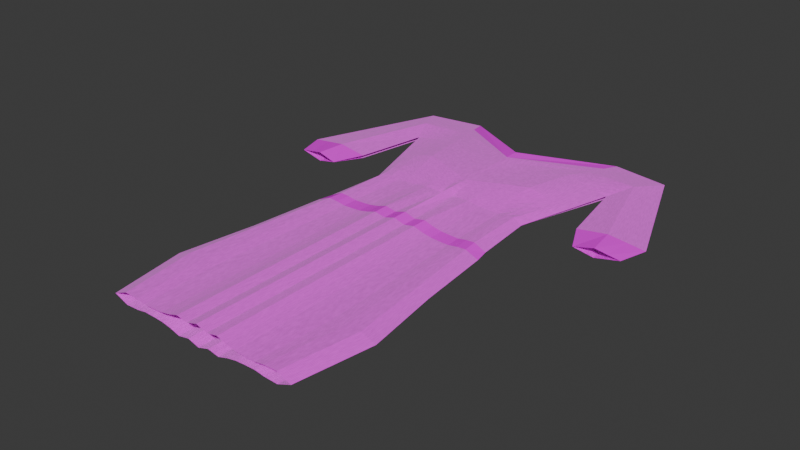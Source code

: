 # Source: fancy_dress.blend  (saved by Blender 5.2.45; exported with 4.5.12 LTS)
import bpy
from mathutils import Matrix  # noqa: F401  (used for matrix-valued properties, if any)

bpy.ops.wm.read_factory_settings(use_empty=True)
scene = bpy.context.scene
scene.name = 'Scene'

# ---- images (referenced by path relative to the original .blend; pixels are not part of the script)
import os
ASSET_DIR = os.environ.get("B2B_ASSET_DIR", "")  # directory of the original .blend (textures are referenced by path, not embedded)
HERE = os.path.dirname(os.path.abspath(__file__))  # packed textures are extracted next to this script under _unpacked/

def load_image(name, relpath, width, height, colorspace="sRGB"):
    """Load a texture the original file referenced (path relative to the .blend, or extracted next to this script)."""
    p = next((c for c in (os.path.join(HERE, relpath), os.path.join(ASSET_DIR, relpath)) if relpath and os.path.exists(c)), "")
    if p:
        img = bpy.data.images.load(p, check_existing=True)
        img.name = name
    else:  # same state as the original file: an image datablock whose file is absent (Cycles renders it pink)
        img = bpy.data.images.new(name, width, height)
        img.source = "FILE"
        img.filepath = "//" + (relpath or name)
    img.colorspace_settings.name = colorspace
    return img
img_dye_dark_navy_png = load_image('dye_dark_navy.png', 'dye_dark_navy.png', 1024, 1024, 'sRGB')

# ---- materials (node trees are filled in below, after node groups)
mat_dress = bpy.data.materials.new('Dress')
mat_dress.diffuse_color = (0.42, 0.018, 0.012, 1.0)
mat_armgarnish = bpy.data.materials.new('ArmGarnish')
mat_garnish = bpy.data.materials.new('Garnish')
mat_belt = bpy.data.materials.new('Belt')

# ---- material node trees
mat_dress.use_nodes = True; mat_dress.node_tree.nodes.clear()
_N = mat_dress.node_tree.nodes; _L = mat_dress.node_tree.links
n0 = _N.new('ShaderNodeOutputMaterial'); n0.name = 'Material Output'; n0.location = (825, 95)
n0.label = 'Cloth surface'
n1 = _N.new('ShaderNodeBsdfPrincipled'); n1.name = 'Principled BSDF'; n1.location = (575, 95)
n1.label = 'Matte dyed linen'
n1.inputs[2].default_value = 0.88
n1.inputs[10].default_value = 0.005
n1.inputs[24].default_value = 0.24
n1.inputs[25].default_value = 0.8
n2 = _N.new('ShaderNodeTexCoord'); n2.name = 'Texture Coordinate'; n2.location = (-975, -5)
n2.label = 'Fabric coordinates'
n3 = _N.new('ShaderNodeTexWave'); n3.name = 'Wave Texture'; n3.location = (-725, 95)
n3.label = 'Woven threads X'
n3.width = 160
n3.inputs[1].default_value = 95.0
n3.inputs[2].default_value = 0.6
n4 = _N.new('ShaderNodeTexWave'); n4.name = 'Wave Texture.001'; n4.location = (-725, -125)
n4.label = 'Woven threads Y'
n4.width = 160
n4.bands_direction = 'Y'
n4.inputs[1].default_value = 95.0
n4.inputs[2].default_value = 0.6
n5 = _N.new('ShaderNodeMath'); n5.name = 'Math'; n5.location = (-425, -85)
n5.label = 'Crossed warp and weft'
n5.operation = 'MULTIPLY'
n6 = _N.new('ShaderNodeBump'); n6.name = 'Bump'; n6.location = (275, -155)
n6.label = 'Fine thread relief'
n6.inputs[0].default_value = 0.22
n6.inputs[1].default_value = 0.0012
n7 = _N.new('ShaderNodeTexNoise'); n7.name = 'Noise Texture'; n7.location = (-425, 345)
n7.label = 'Uneven natural fibers'
n7.width = 160
n7.inputs[2].default_value = 65.0
n8 = _N.new('ShaderNodeValToRGB'); n8.name = 'Color Ramp'; n8.location = (-75, 345)
n8.label = 'Dyed fiber variation'
while len(n8.color_ramp.elements) > 1: n8.color_ramp.elements.remove(n8.color_ramp.elements[-1])
n8.color_ramp.elements[0].position = 0.0; n8.color_ramp.elements[0].color = (0.72, 0.72, 0.72, 1.0)
_e = n8.color_ramp.elements.new(1.0); _e.color = (1.18, 1.18, 1.18, 1.0)
n9 = _N.new('ShaderNodeMixRGB'); n9.name = 'Mix (Legacy)'; n9.location = (275, 345)
n9.label = 'Dyed cloth fibers'
n9.blend_type = 'MULTIPLY'
n9.inputs[0].default_value = 1.0
n10 = _N.new('ShaderNodeTexImage'); n10.name = 'Dye'; n10.location = (-250, 500)
n10.label = 'Variant dye'
n10.image = img_dye_dark_navy_png
_L.new(n1.outputs[0], n0.inputs[0])
_L.new(n2.outputs[0], n3.inputs[0])
_L.new(n2.outputs[0], n4.inputs[0])
_L.new(n3.outputs[1], n5.inputs[0])
_L.new(n4.outputs[1], n5.inputs[1])
_L.new(n5.outputs[0], n6.inputs[3])
_L.new(n6.outputs[0], n1.inputs[5])
_L.new(n2.outputs[0], n7.inputs[0])
_L.new(n7.outputs[0], n8.inputs[0])
_L.new(n8.outputs[0], n9.inputs[1])
_L.new(n9.outputs[0], n1.inputs[0])
_L.new(n10.outputs[0], n9.inputs[2])
n0.is_active_output = True
mat_armgarnish.use_nodes = True; mat_armgarnish.node_tree.nodes.clear()
_N = mat_armgarnish.node_tree.nodes; _L = mat_armgarnish.node_tree.links
n0 = _N.new('ShaderNodeBsdfPrincipled'); n0.name = 'Principled BSDF'; n0.location = (-200, 100)
n0.inputs[10].default_value = 0.005
n1 = _N.new('ShaderNodeOutputMaterial'); n1.name = 'Material Output'; n1.location = (200, 100)
n2 = _N.new('ShaderNodeTexImage'); n2.name = 'Dye'; n2.location = (-250, 500)
n2.label = 'Variant dye'
n2.image = img_dye_dark_navy_png
_L.new(n0.outputs[0], n1.inputs[0])
_L.new(n2.outputs[0], n0.inputs[0])
n1.is_active_output = True
mat_garnish.use_nodes = True; mat_garnish.node_tree.nodes.clear()
_N = mat_garnish.node_tree.nodes; _L = mat_garnish.node_tree.links
n0 = _N.new('ShaderNodeBsdfPrincipled'); n0.name = 'Principled BSDF'; n0.location = (-200, 100)
n0.inputs[10].default_value = 0.005
n1 = _N.new('ShaderNodeOutputMaterial'); n1.name = 'Material Output'; n1.location = (200, 100)
n2 = _N.new('ShaderNodeTexImage'); n2.name = 'Dye'; n2.location = (-250, 500)
n2.label = 'Variant dye'
n2.image = img_dye_dark_navy_png
_L.new(n0.outputs[0], n1.inputs[0])
_L.new(n2.outputs[0], n0.inputs[0])
n1.is_active_output = True
mat_belt.use_nodes = True; mat_belt.node_tree.nodes.clear()
_N = mat_belt.node_tree.nodes; _L = mat_belt.node_tree.links
n0 = _N.new('ShaderNodeBsdfPrincipled'); n0.name = 'Principled BSDF'; n0.location = (-200, 100)
n0.inputs[10].default_value = 0.005
n1 = _N.new('ShaderNodeOutputMaterial'); n1.name = 'Material Output'; n1.location = (200, 100)
n2 = _N.new('ShaderNodeTexImage'); n2.name = 'Dye'; n2.location = (-250, 500)
n2.label = 'Variant dye'
n2.image = img_dye_dark_navy_png
_L.new(n0.outputs[0], n1.inputs[0])
_L.new(n2.outputs[0], n0.inputs[0])
n1.is_active_output = True

# ---- world
world_world = bpy.data.worlds.new('World'); scene.world = world_world
world_world.use_nodes = True; world_world.node_tree.nodes.clear()
_N = world_world.node_tree.nodes; _L = world_world.node_tree.links
n0 = _N.new('ShaderNodeOutputWorld'); n0.name = 'World Output'; n0.location = (200, 100)
n1 = _N.new('ShaderNodeBackground'); n1.name = 'Background'; n1.location = (-200, 100)
n1.inputs[0].default_value = (0.05088, 0.05088, 0.05088, 1.0)
_L.new(n1.outputs[0], n0.inputs[0])
n0.is_active_output = True
world_world.color = (0.05088, 0.05088, 0.05088)
world_world.sun_shadow_jitter_overblur = 0.0

# ---- meshes
me_plane = bpy.data.meshes.new('Plane')
me_plane.from_pydata([(-1.0, -1.0, 0.0), (1.0, -1.0, 0.0), (-1.0, 1.0, 0.0), (1.0, 1.0, 0.0)], [], [(0, 1, 3, 2)])
_uv = me_plane.uv_layers.new(name='UVMap')
_uv.uv.foreach_set('vector', [0.0, 0.0, 1.0, 0.0, 1.0, 1.0, 0.0, 1.0])
me_plane.update()
me_plane_001 = bpy.data.meshes.new('Plane.001')
me_plane_001.from_pydata([(0.0, -1.166, 0.05135), (0.9601, -1.166, 0.0), (0.0, 0.8742, 0.05135), (1.382, 1.101, 0.0), (0.0, 0.3238, 0.05135), (0.8191, 0.3238, 0.0), (1.367, 0.3015, 0.0), (1.232, 0.4426, 0.006342), (0.4967, -1.166, 0.0187), (0.8202, 1.146, 0.0), (0.4876, 0.3238, 0.0187), (1.887, 0.4602, 0.0), (0.6472, 0.8162, 0.03967), (0.0, 0.599, 0.05135), (1.1, 0.8051, 0.006342), (1.807, 0.3191, 0.0), (1.228, 0.9392, 0.02565), (1.566, 0.3095, 0.02218), (1.529, 0.4506, 0.02565), (0.7292, 0.9716, 0.02209), (0.0, 0.7236, 0.05135), (0.0, 0.4614, 0.05135), (0.9598, 0.5644, 0.003171), (0.5651, 0.5717, 0.05511), (1.305, 1.02, 0.01286), (1.686, 0.3143, 0.01112), (1.708, 0.4554, 0.01286), (0.7746, 1.059, 0.01107), (0.0, 0.7987, 0.05135), (0.0, -0.421, 0.05135), (0.6926, -1.166, 0.02497), (0.971, -0.421, 0.0), (0.2438, 0.3238, 0.0306), (0.3113, -1.166, 0.0306), (0.6534, 0.3238, 0.02497), (0.4967, -0.421, 0.0187), (0.3113, -0.421, 0.0306), (0.7339, -0.421, 0.02497), (0.0, -0.7934, 0.05135), (0.8239, -1.166, 0.02767), (0.8974, -0.04859, 0.0), (0.127, 0.3238, 0.02836), (0.404, -1.166, 0.02145), (0.5705, 0.3238, 0.01749), (0.4967, -0.04859, 0.0187), (0.0, -0.04859, 0.05135), (0.6001, -1.166, 0.01749), (1.082, -0.7934, 0.0), (0.3657, 0.3238, 0.02145), (0.2175, -1.166, 0.04535), (0.7362, 0.3238, 0.02767), (0.4967, -0.7934, 0.0187), (0.3113, -0.04859, 0.0306), (0.3113, -0.7934, 0.0306), (0.2175, -0.421, 0.04535), (0.404, -0.421, 0.02145), (0.6783, -0.04859, 0.02497), (0.7894, -0.7934, 0.02497), (0.6153, -0.421, 0.01749), (0.8524, -0.421, 0.02767), (0.9358, -0.7934, 0.02767), (0.6431, -0.7934, 0.01749), (0.5875, -0.04859, 0.01749), (0.404, -0.7934, 0.02145), (0.2175, -0.7934, 0.04535), (0.2175, -0.04859, 0.04535), (0.404, -0.04859, 0.02145), (0.7691, -0.04859, 0.02767), (0.8681, 0.02489, 0.0), (0.4967, 0.02489, 0.0187), (0.3113, 0.02489, 0.0306), (0.6674, 0.02489, 0.02497), (0.0, 0.02489, 0.05135), (0.5821, 0.02489, 0.01749), (0.2175, 0.02489, 0.04535), (0.404, 0.02489, 0.02145), (0.7527, 0.02489, 0.02767), (0.06359, 0.3238, 0.02609), (0.1088, -0.421, 0.03458), (0.1088, -1.166, 0.03458), (0.1088, -0.7934, 0.03458), (0.1088, -0.04859, 0.03458), (0.1088, 0.02489, 0.03458), (0.3268, 0.7113, 0.04587), (0.8769, 0.8129, 0.02362), (1.03, 0.6847, 0.004756), (0.0, 0.6613, 0.05135), (0.6063, 0.6956, 0.0483), (1.164, 0.8721, 0.016), (0.6916, 0.8995, 0.03123), (0.3646, 0.8476, 0.03672), (0.9786, 0.9554, 0.02387), (0.0, 0.5302, 0.05135), (0.2854, 0.5185, 0.05409), (0.7653, 0.57, 0.03062), (0.9279, 0.8858, 0.02362), (0.3458, 0.7804, 0.04129), (0.3062, 0.6159, 0.0505), (0.8212, 0.6931, 0.02721), (0.1736, 0.6585, 0.04844), (0.7653, 0.8185, 0.032), (1.065, 0.7449, 0.005549), (0.0, 0.6301, 0.05135), (0.6269, 0.7576, 0.04398), (1.196, 0.9056, 0.02083), (0.7104, 0.9356, 0.02666), (0.1823, 0.7856, 0.04404), (0.8539, 0.9635, 0.02298), (0.0, 0.4958, 0.05135), (0.4903, 0.7677, 0.04313), (0.9885, 0.8073, 0.01523), (0.9949, 0.6246, 0.003964), (0.0, 0.6925, 0.05135), (0.5857, 0.6337, 0.05263), (1.132, 0.8386, 0.01117), (0.6727, 0.8635, 0.03581), (0.5469, 0.9096, 0.02941), (1.103, 0.9473, 0.02476), (0.0, 0.5646, 0.05135), (0.9532, 0.9206, 0.02374), (0.9025, 0.851, 0.02349), (0.8097, 0.8927, 0.02743), (1.046, 0.879, 0.01981), (0.3552, 0.814, 0.03901), (0.3364, 0.7468, 0.04358), (0.1729, 0.7209, 0.04632), (0.5187, 0.84, 0.03626), (0.3166, 0.6645, 0.04818), (0.2958, 0.5672, 0.05282), (0.1627, 0.5757, 0.0509), (0.4593, 0.6587, 0.05008), (0.8492, 0.7547, 0.02528), (0.7933, 0.6316, 0.02913), (0.7168, 0.6973, 0.03843), (0.9257, 0.6889, 0.01598), (0.668, 0.5728, 0.04372), (0.8625, 0.5672, 0.01737), (0.1518, 0.4917, 0.05244), (0.4281, 0.5471, 0.05549), (0.8941, 0.6281, 0.01655), (0.6924, 0.6351, 0.04171), (0.7412, 0.7596, 0.03515), (0.4437, 0.6029, 0.05356), (0.1571, 0.5337, 0.05213), (0.1682, 0.6177, 0.04967), (0.5046, 0.8051, 0.03969), (0.1682, 0.6885, 0.04747), (0.1776, 0.7532, 0.04518), (1.017, 0.8448, 0.01733), (0.7876, 0.8572, 0.02965), (0.8318, 0.9281, 0.0252), (1.075, 0.9131, 0.02228), (0.5328, 0.8748, 0.03284), (0.4749, 0.7145, 0.0466), (0.9573, 0.7498, 0.01542), (0.08171, 0.6268, 0.04998), (0.09115, 0.7546, 0.0477), (0.08645, 0.6911, 0.04884), (0.07654, 0.5516, 0.05114), (0.07143, 0.4757, 0.05141), (0.07395, 0.5136, 0.05172), (0.07914, 0.5896, 0.05056), (0.08409, 0.6593, 0.04941), (0.0888, 0.7229, 0.04827), (0.8894, 0.4441, 0.001585), (0.0, 0.3926, 0.05135), (0.06746, 0.3997, 0.04091), (0.1426, 0.4078, 0.04086), (0.2649, 0.4212, 0.04216), (0.3969, 0.4354, 0.03964), (0.5239, 0.4478, 0.03792), (0.6193, 0.4483, 0.03179), (0.7093, 0.4469, 0.02771), (0.7994, 0.4455, 0.02049), (0.9246, 0.5043, 0.002378), (0.5445, 0.5097, 0.04744), (0.6437, 0.5106, 0.03839), (0.7373, 0.5085, 0.02938), (0.8309, 0.5064, 0.0188), (0.0, 0.427, 0.05135), (0.0694, 0.4377, 0.04661), (0.1471, 0.4498, 0.04711), (0.2752, 0.4698, 0.04865), (0.4125, 0.4912, 0.04834), (0.0, 0.3582, 0.05135), (0.06551, 0.3618, 0.03522), (0.1382, 0.3658, 0.03461), (0.2547, 0.3725, 0.03567), (0.3813, 0.3796, 0.03094), (0.8543, 0.384, 0.0007927), (0.5034, 0.3858, 0.02841), (0.5949, 0.3861, 0.02518), (0.6813, 0.3854, 0.02604), (0.7678, 0.3847, 0.02218)], [], [(27, 24, 3, 9), (76, 68, 5, 50), (154, 101, 14, 110), (75, 69, 10, 48), (28, 27, 9, 2), (16, 104, 88, 114, 14, 7, 18), (153, 103, 12, 109), (18, 7, 6, 17), (26, 18, 17, 25), (24, 16, 18, 26), (152, 105, 19, 116), (151, 104, 16, 117), (3, 24, 26, 11), (11, 26, 25, 15), (20, 156, 106, 90, 116, 19, 27, 28), (19, 107, 91, 117, 16, 24, 27), (74, 70, 32, 41), (64, 53, 36, 54), (63, 51, 35, 55), (73, 71, 34, 43), (61, 57, 37, 58), (60, 47, 31, 59), (57, 60, 59, 37), (30, 39, 60, 57), (39, 1, 47, 60), (51, 61, 58, 35), (8, 46, 61, 51), (46, 30, 57, 61), (69, 73, 43, 10), (35, 58, 62, 44), (58, 37, 56, 62), (53, 63, 55, 36), (33, 42, 63, 53), (42, 8, 51, 63), (80, 64, 54, 78), (79, 49, 64, 80), (49, 33, 53, 64), (82, 74, 41, 77), (78, 54, 65, 81), (54, 36, 52, 65), (70, 75, 48, 32), (36, 55, 66, 52), (55, 35, 44, 66), (71, 76, 50, 34), (37, 59, 67, 56), (59, 31, 40, 67), (56, 67, 76, 71), (52, 66, 75, 70), (81, 65, 74, 82), (44, 62, 73, 69), (62, 56, 71, 73), (65, 52, 70, 74), (66, 44, 69, 75), (67, 40, 68, 76), (45, 81, 82, 72), (29, 78, 81, 45), (72, 82, 77, 4), (0, 79, 80, 38), (38, 80, 78, 29), (150, 119, 91, 107), (149, 120, 95, 121), (148, 114, 88, 122), (147, 123, 90, 106), (146, 124, 96, 125), (145, 115, 89, 126), (144, 127, 83, 99), (143, 128, 97, 129), (142, 113, 87, 130), (141, 131, 84, 100), (140, 132, 98, 133), (139, 111, 85, 134), (180, 159, 21, 179), (132, 139, 134, 98), (94, 136, 139, 132), (136, 22, 111, 139), (113, 140, 133, 87), (23, 135, 140, 113), (135, 94, 132, 140), (103, 141, 100, 12), (87, 133, 141, 103), (133, 98, 131, 141), (128, 142, 130, 97), (93, 138, 142, 128), (138, 23, 113, 142), (160, 143, 129, 158), (159, 137, 143, 160), (137, 93, 128, 143), (161, 144, 99, 155), (158, 129, 144, 161), (129, 97, 127, 144), (124, 145, 126, 96), (83, 109, 145, 124), (109, 12, 115, 145), (162, 146, 125, 157), (155, 99, 146, 162), (99, 83, 124, 146), (163, 147, 106, 156), (157, 125, 147, 163), (125, 96, 123, 147), (120, 148, 122, 95), (84, 110, 148, 120), (110, 14, 114, 148), (115, 149, 121, 89), (12, 100, 149, 115), (100, 84, 120, 149), (105, 150, 107, 19), (89, 121, 150, 105), (121, 95, 119, 150), (119, 151, 117, 91), (95, 122, 151, 119), (122, 88, 104, 151), (123, 152, 116, 90), (96, 126, 152, 123), (126, 89, 105, 152), (127, 153, 109, 83), (97, 130, 153, 127), (130, 87, 103, 153), (131, 154, 110, 84), (98, 134, 154, 131), (134, 85, 101, 154), (86, 157, 163, 112), (112, 163, 156, 20), (13, 155, 162, 102), (102, 162, 157, 86), (92, 158, 161, 118), (118, 161, 155, 13), (21, 159, 160, 108), (108, 160, 158, 92), (181, 137, 159, 180), (182, 93, 137, 181), (183, 138, 93, 182), (178, 174, 22, 136), (183, 175, 23, 138), (175, 176, 135, 23), (176, 177, 94, 135), (177, 178, 136, 94), (192, 193, 173, 172), (191, 192, 172, 171), (190, 191, 171, 170), (188, 190, 170, 169), (193, 189, 164, 173), (188, 169, 168, 187), (187, 168, 167, 186), (186, 167, 166, 185), (185, 166, 165, 184), (172, 173, 178, 177), (171, 172, 177, 176), (170, 171, 176, 175), (169, 170, 175, 183), (173, 164, 174, 178), (169, 183, 182, 168), (168, 182, 181, 167), (167, 181, 180, 166), (166, 180, 179, 165), (77, 185, 184, 4), (41, 186, 185, 77), (32, 187, 186, 41), (48, 188, 187, 32), (50, 5, 189, 193), (48, 10, 190, 188), (10, 43, 191, 190), (43, 34, 192, 191), (34, 50, 193, 192)])
me_plane_001.polygons.foreach_set('material_index', [0, 0, 0, 0, 2, 0, 0, 1, 1, 0, 0, 0, 0, 1, 0, 0, 0, 0, 0, 0, 0, 0, 0, 0, 0, 0, 0, 0, 0, 0, 0, 0, 0, 0, 0, 0, 0, 0, 0, 0, 0, 0, 0, 0, 0, 0, 3, 3, 3, 3, 3, 3, 3, 3, 3, 0, 0, 0, 0, 0, 0, 0, 0, 0, 0, 0, 0, 0, 0, 0, 0, 0, 0, 0, 0, 0, 0, 0, 0, 0, 0, 0, 0, 0, 0, 0, 0, 0, 0, 0, 0, 0, 0, 0, 0, 0, 0, 0, 0, 0, 0, 0, 0, 0, 0, 0, 0, 0, 0, 0, 0, 0, 0, 0, 0, 0, 0, 0, 0, 0, 0, 0, 0, 0, 0, 0, 0, 0, 0, 0, 0, 0, 0, 0, 0, 0, 0, 0, 0, 0, 0, 0, 0, 0, 0, 0, 0, 0, 0, 0, 0, 0, 0, 0, 0, 0, 0, 0, 0, 0, 0, 0, 0])
_uv = me_plane_001.uv_layers.new(name='UVMap')
_uv.uv.foreach_set('vector', [0.2438, 0.9649, 1.0, 0.9649, 1.0, 1.0, 0.2438, 1.0, 0.811, 0.5946, 1.0, 0.5946, 1.0, 0.7438, 0.811, 0.7438, 0.811, 0.8559, 1.0, 0.8559, 1.0, 0.8719, 0.811, 0.8719, 0.1829, 0.5946, 0.2438, 0.5946, 0.2438, 0.7438, 0.1829, 0.7438, 1.113e-06, 0.9649, 0.2438, 0.9649, 0.2438, 1.0, 0.0, 1.0, 1.0, 0.9299, 1.0, 0.9154, 1.0, 0.9009, 1.0, 0.8864, 1.0, 0.8719, 1.0, 0.8719, 1.0, 0.9299, 0.1829, 0.8559, 0.2438, 0.8559, 0.2438, 0.8719, 0.1829, 0.8719, 1.0, 0.9299, 1.0, 0.8719, 1.0, 0.8719, 1.0, 0.9299, 1.0, 0.9649, 1.0, 0.9299, 1.0, 0.9299, 1.0, 0.9649, 1.0, 0.9649, 1.0, 0.9299, 1.0, 0.9299, 1.0, 0.9649, 0.1829, 0.9154, 0.2438, 0.9154, 0.2438, 0.9299, 0.1829, 0.9299, 0.811, 0.9154, 1.0, 0.9154, 1.0, 0.9299, 0.811, 0.9299, 1.0, 1.0, 1.0, 0.9649, 1.0, 0.9649, 1.0, 1.0, 1.0, 1.0, 1.0, 0.9649, 1.0, 0.9649, 1.0, 1.0, 0.0, 0.9299, 0.03048, 0.9299, 0.06096, 0.9299, 0.1219, 0.9299, 0.1829, 0.9299, 0.2438, 0.9299, 0.2438, 0.9649, 1.113e-06, 0.9649, 0.2438, 0.9299, 0.4329, 0.9299, 0.6219, 0.9299, 0.811, 0.9299, 1.0, 0.9299, 1.0, 0.9649, 0.2438, 0.9649, 0.06096, 0.5946, 0.1219, 0.5946, 0.1219, 0.7438, 0.06096, 0.7438, 0.06096, 0.186, 0.1219, 0.186, 0.1219, 0.3719, 0.06096, 0.3719, 0.1829, 0.186, 0.2438, 0.186, 0.2438, 0.3719, 0.1829, 0.3719, 0.4329, 0.5946, 0.6219, 0.5946, 0.6219, 0.7438, 0.4329, 0.7438, 0.4329, 0.186, 0.6219, 0.186, 0.6219, 0.3719, 0.4329, 0.3719, 0.811, 0.186, 1.0, 0.186, 1.0, 0.3719, 0.811, 0.3719, 0.6219, 0.186, 0.811, 0.186, 0.811, 0.3719, 0.6219, 0.3719, 0.6219, 0.0, 0.811, 0.0, 0.811, 0.186, 0.6219, 0.186, 0.811, 0.0, 1.0, 0.0, 1.0, 0.186, 0.811, 0.186, 0.2438, 0.186, 0.4329, 0.186, 0.4329, 0.3719, 0.2438, 0.3719, 0.2438, 0.0, 0.4329, 0.0, 0.4329, 0.186, 0.2438, 0.186, 0.4329, 0.0, 0.6219, 0.0, 0.6219, 0.186, 0.4329, 0.186, 0.2438, 0.5946, 0.4329, 0.5946, 0.4329, 0.7438, 0.2438, 0.7438, 0.2438, 0.3719, 0.4329, 0.3719, 0.4329, 0.5579, 0.2438, 0.5579, 0.4329, 0.3719, 0.6219, 0.3719, 0.6219, 0.5579, 0.4329, 0.5579, 0.1219, 0.186, 0.1829, 0.186, 0.1829, 0.3719, 0.1219, 0.3719, 0.1219, 0.0, 0.1829, 0.0, 0.1829, 0.186, 0.1219, 0.186, 0.1829, 0.0, 0.2438, 0.0, 0.2438, 0.186, 0.1829, 0.186, 0.03048, 0.186, 0.06096, 0.186, 0.06096, 0.3719, 0.03048, 0.3719, 0.03048, 0.0, 0.06096, 0.0, 0.06096, 0.186, 0.03048, 0.186, 0.06096, 0.0, 0.1219, 0.0, 0.1219, 0.186, 0.06096, 0.186, 0.03048, 0.5946, 0.06096, 0.5946, 0.06096, 0.7438, 0.03048, 0.7438, 0.03048, 0.3719, 0.06096, 0.3719, 0.06096, 0.5579, 0.03048, 0.5579, 0.06096, 0.3719, 0.1219, 0.3719, 0.1219, 0.5579, 0.06096, 0.5579, 0.1219, 0.5946, 0.1829, 0.5946, 0.1829, 0.7438, 0.1219, 0.7438, 0.1219, 0.3719, 0.1829, 0.3719, 0.1829, 0.5579, 0.1219, 0.5579, 0.1829, 0.3719, 0.2438, 0.3719, 0.2438, 0.5579, 0.1829, 0.5579, 0.6219, 0.5946, 0.811, 0.5946, 0.811, 0.7438, 0.6219, 0.7438, 0.6219, 0.3719, 0.811, 0.3719, 0.811, 0.5579, 0.6219, 0.5579, 0.811, 0.3719, 1.0, 0.3719, 1.0, 0.5579, 0.811, 0.5579, 0.6219, 0.5579, 0.811, 0.5579, 0.811, 0.5946, 0.6219, 0.5946, 0.1219, 0.5579, 0.1829, 0.5579, 0.1829, 0.5946, 0.1219, 0.5946, 0.03048, 0.5579, 0.06096, 0.5579, 0.06096, 0.5946, 0.03048, 0.5946, 0.2438, 0.5579, 0.4329, 0.5579, 0.4329, 0.5946, 0.2438, 0.5946, 0.4329, 0.5579, 0.6219, 0.5579, 0.6219, 0.5946, 0.4329, 0.5946, 0.06096, 0.5579, 0.1219, 0.5579, 0.1219, 0.5946, 0.06096, 0.5946, 0.1829, 0.5579, 0.2438, 0.5579, 0.2438, 0.5946, 0.1829, 0.5946, 0.811, 0.5579, 1.0, 0.5579, 1.0, 0.5946, 0.811, 0.5946, 0.0, 0.5579, 0.03048, 0.5579, 0.03048, 0.5946, 0.0, 0.5946, 0.0, 0.3719, 0.03048, 0.3719, 0.03048, 0.5579, 0.0, 0.5579, 0.0, 0.5946, 0.03048, 0.5946, 0.03048, 0.7438, 0.0, 0.7438, 0.0, 0.0, 0.03048, 0.0, 0.03048, 0.186, 0.0, 0.186, 0.0, 0.186, 0.03048, 0.186, 0.03048, 0.3719, 0.0, 0.3719, 0.4329, 0.9154, 0.6219, 0.9154, 0.6219, 0.9299, 0.4329, 0.9299, 0.4329, 0.8864, 0.6219, 0.8864, 0.6219, 0.9009, 0.4329, 0.9009, 0.811, 0.8864, 1.0, 0.8864, 1.0, 0.9009, 0.811, 0.9009, 0.06096, 0.9154, 0.1219, 0.9154, 0.1219, 0.9299, 0.06096, 0.9299, 0.06096, 0.8864, 0.1219, 0.8864, 0.1219, 0.9009, 0.06096, 0.9009, 0.1829, 0.8864, 0.2438, 0.8864, 0.2438, 0.9009, 0.1829, 0.9009, 0.06096, 0.8559, 0.1219, 0.8559, 0.1219, 0.8719, 0.06096, 0.8719, 0.06096, 0.8239, 0.1219, 0.8239, 0.1219, 0.8399, 0.06096, 0.8399, 0.1829, 0.8239, 0.2438, 0.8239, 0.2438, 0.8399, 0.1829, 0.8399, 0.4329, 0.8559, 0.6219, 0.8559, 0.6219, 0.8719, 0.4329, 0.8719, 0.4329, 0.8239, 0.6219, 0.8239, 0.6219, 0.8399, 0.4329, 0.8399, 0.811, 0.8239, 1.0, 0.8239, 1.0, 0.8399, 0.811, 0.8399, 0.03048, 0.7919, 0.03048, 0.8079, 0.0, 0.8079, 0.0, 0.7919, 0.6219, 0.8239, 0.811, 0.8239, 0.811, 0.8399, 0.6219, 0.8399, 0.6219, 0.8079, 0.811, 0.8079, 0.811, 0.8239, 0.6219, 0.8239, 0.811, 0.8079, 1.0, 0.8079, 1.0, 0.8239, 0.811, 0.8239, 0.2438, 0.8239, 0.4329, 0.8239, 0.4329, 0.8399, 0.2438, 0.8399, 0.2438, 0.8079, 0.4329, 0.8079, 0.4329, 0.8239, 0.2438, 0.8239, 0.4329, 0.8079, 0.6219, 0.8079, 0.6219, 0.8239, 0.4329, 0.8239, 0.2438, 0.8559, 0.4329, 0.8559, 0.4329, 0.8719, 0.2438, 0.8719, 0.2438, 0.8399, 0.4329, 0.8399, 0.4329, 0.8559, 0.2438, 0.8559, 0.4329, 0.8399, 0.6219, 0.8399, 0.6219, 0.8559, 0.4329, 0.8559, 0.1219, 0.8239, 0.1829, 0.8239, 0.1829, 0.8399, 0.1219, 0.8399, 0.1219, 0.8079, 0.1829, 0.8079, 0.1829, 0.8239, 0.1219, 0.8239, 0.1829, 0.8079, 0.2438, 0.8079, 0.2438, 0.8239, 0.1829, 0.8239, 0.03048, 0.8239, 0.06096, 0.8239, 0.06096, 0.8399, 0.03048, 0.8399, 0.03048, 0.8079, 0.06096, 0.8079, 0.06096, 0.8239, 0.03048, 0.8239, 0.06096, 0.8079, 0.1219, 0.8079, 0.1219, 0.8239, 0.06096, 0.8239, 0.03048, 0.8559, 0.06096, 0.8559, 0.06096, 0.8719, 0.03048, 0.8719, 0.03048, 0.8399, 0.06096, 0.8399, 0.06096, 0.8559, 0.03048, 0.8559, 0.06096, 0.8399, 0.1219, 0.8399, 0.1219, 0.8559, 0.06096, 0.8559, 0.1219, 0.8864, 0.1829, 0.8864, 0.1829, 0.9009, 0.1219, 0.9009, 0.1219, 0.8719, 0.1829, 0.8719, 0.1829, 0.8864, 0.1219, 0.8864, 0.1829, 0.8719, 0.2438, 0.8719, 0.2438, 0.8864, 0.1829, 0.8864, 0.03048, 0.8864, 0.06096, 0.8864, 0.06096, 0.9009, 0.03048, 0.9009, 0.03048, 0.8719, 0.06096, 0.8719, 0.06096, 0.8864, 0.03048, 0.8864, 0.06096, 0.8719, 0.1219, 0.8719, 0.1219, 0.8864, 0.06096, 0.8864, 0.03048, 0.9154, 0.06096, 0.9154, 0.06096, 0.9299, 0.03048, 0.9299, 0.03048, 0.9009, 0.06096, 0.9009, 0.06096, 0.9154, 0.03048, 0.9154, 0.06096, 0.9009, 0.1219, 0.9009, 0.1219, 0.9154, 0.06096, 0.9154, 0.6219, 0.8864, 0.811, 0.8864, 0.811, 0.9009, 0.6219, 0.9009, 0.6219, 0.8719, 0.811, 0.8719, 0.811, 0.8864, 0.6219, 0.8864, 0.811, 0.8719, 1.0, 0.8719, 1.0, 0.8864, 0.811, 0.8864, 0.2438, 0.8864, 0.4329, 0.8864, 0.4329, 0.9009, 0.2438, 0.9009, 0.2438, 0.8719, 0.4329, 0.8719, 0.4329, 0.8864, 0.2438, 0.8864, 0.4329, 0.8719, 0.6219, 0.8719, 0.6219, 0.8864, 0.4329, 0.8864, 0.2438, 0.9154, 0.4329, 0.9154, 0.4329, 0.9299, 0.2438, 0.9299, 0.2438, 0.9009, 0.4329, 0.9009, 0.4329, 0.9154, 0.2438, 0.9154, 0.4329, 0.9009, 0.6219, 0.9009, 0.6219, 0.9154, 0.4329, 0.9154, 0.6219, 0.9154, 0.811, 0.9154, 0.811, 0.9299, 0.6219, 0.9299, 0.6219, 0.9009, 0.811, 0.9009, 0.811, 0.9154, 0.6219, 0.9154, 0.811, 0.9009, 1.0, 0.9009, 1.0, 0.9154, 0.811, 0.9154, 0.1219, 0.9154, 0.1829, 0.9154, 0.1829, 0.9299, 0.1219, 0.9299, 0.1219, 0.9009, 0.1829, 0.9009, 0.1829, 0.9154, 0.1219, 0.9154, 0.1829, 0.9009, 0.2438, 0.9009, 0.2438, 0.9154, 0.1829, 0.9154, 0.1219, 0.8559, 0.1829, 0.8559, 0.1829, 0.8719, 0.1219, 0.8719, 0.1219, 0.8399, 0.1829, 0.8399, 0.1829, 0.8559, 0.1219, 0.8559, 0.1829, 0.8399, 0.2438, 0.8399, 0.2438, 0.8559, 0.1829, 0.8559, 0.6219, 0.8559, 0.811, 0.8559, 0.811, 0.8719, 0.6219, 0.8719, 0.6219, 0.8399, 0.811, 0.8399, 0.811, 0.8559, 0.6219, 0.8559, 0.811, 0.8399, 1.0, 0.8399, 1.0, 0.8559, 0.811, 0.8559, 0.0, 0.9009, 0.03048, 0.9009, 0.03048, 0.9154, 0.0, 0.9154, 0.0, 0.9154, 0.03048, 0.9154, 0.03048, 0.9299, 0.0, 0.9299, 0.0, 0.8719, 0.03048, 0.8719, 0.03048, 0.8864, 0.0, 0.8864, 0.0, 0.8864, 0.03048, 0.8864, 0.03048, 0.9009, 0.0, 0.9009, 0.0, 0.8399, 0.03048, 0.8399, 0.03048, 0.8559, 0.0, 0.8559, 0.0, 0.8559, 0.03048, 0.8559, 0.03048, 0.8719, 0.0, 0.8719, 0.0, 0.8079, 0.03048, 0.8079, 0.03048, 0.8239, 0.0, 0.8239, 0.0, 0.8239, 0.03048, 0.8239, 0.03048, 0.8399, 0.0, 0.8399, 0.06096, 0.7919, 0.06096, 0.8079, 0.03048, 0.8079, 0.03048, 0.7919, 0.1219, 0.7919, 0.1219, 0.8079, 0.06096, 0.8079, 0.06096, 0.7919, 0.1829, 0.7919, 0.1829, 0.8079, 0.1219, 0.8079, 0.1219, 0.7919, 0.811, 0.7919, 1.0, 0.7919, 1.0, 0.8079, 0.811, 0.8079, 0.1829, 0.7919, 0.2438, 0.7919, 0.2438, 0.8079, 0.1829, 0.8079, 0.2438, 0.7919, 0.4329, 0.7919, 0.4329, 0.8079, 0.2438, 0.8079, 0.4329, 0.7919, 0.6219, 0.7919, 0.6219, 0.8079, 0.4329, 0.8079, 0.6219, 0.7919, 0.811, 0.7919, 0.811, 0.8079, 0.6219, 0.8079, 0.6219, 0.7599, 0.811, 0.7599, 0.811, 0.7759, 0.6219, 0.7759, 0.4329, 0.7599, 0.6219, 0.7599, 0.6219, 0.7759, 0.4329, 0.7759, 0.2438, 0.7599, 0.4329, 0.7599, 0.4329, 0.7759, 0.2438, 0.7759, 0.1829, 0.7599, 0.2438, 0.7599, 0.2438, 0.7759, 0.1829, 0.7759, 0.811, 0.7599, 1.0, 0.7599, 1.0, 0.7759, 0.811, 0.7759, 0.1829, 0.7599, 0.1829, 0.7759, 0.1219, 0.7759, 0.1219, 0.7599, 0.1219, 0.7599, 0.1219, 0.7759, 0.06096, 0.7759, 0.06096, 0.7599, 0.06096, 0.7599, 0.06096, 0.7759, 0.03048, 0.7759, 0.03048, 0.7599, 0.03048, 0.7599, 0.03048, 0.7759, 0.0, 0.7759, 0.0, 0.7599, 0.6219, 0.7759, 0.811, 0.7759, 0.811, 0.7919, 0.6219, 0.7919, 0.4329, 0.7759, 0.6219, 0.7759, 0.6219, 0.7919, 0.4329, 0.7919, 0.2438, 0.7759, 0.4329, 0.7759, 0.4329, 0.7919, 0.2438, 0.7919, 0.1829, 0.7759, 0.2438, 0.7759, 0.2438, 0.7919, 0.1829, 0.7919, 0.811, 0.7759, 1.0, 0.7759, 1.0, 0.7919, 0.811, 0.7919, 0.1829, 0.7759, 0.1829, 0.7919, 0.1219, 0.7919, 0.1219, 0.7759, 0.1219, 0.7759, 0.1219, 0.7919, 0.06096, 0.7919, 0.06096, 0.7759, 0.06096, 0.7759, 0.06096, 0.7919, 0.03048, 0.7919, 0.03048, 0.7759, 0.03048, 0.7759, 0.03048, 0.7919, 0.0, 0.7919, 0.0, 0.7759, 0.03048, 0.7438, 0.03048, 0.7599, 0.0, 0.7599, 0.0, 0.7438, 0.06096, 0.7438, 0.06096, 0.7599, 0.03048, 0.7599, 0.03048, 0.7438, 0.1219, 0.7438, 0.1219, 0.7599, 0.06096, 0.7599, 0.06096, 0.7438, 0.1829, 0.7438, 0.1829, 0.7599, 0.1219, 0.7599, 0.1219, 0.7438, 0.811, 0.7438, 1.0, 0.7438, 1.0, 0.7599, 0.811, 0.7599, 0.1829, 0.7438, 0.2438, 0.7438, 0.2438, 0.7599, 0.1829, 0.7599, 0.2438, 0.7438, 0.4329, 0.7438, 0.4329, 0.7599, 0.2438, 0.7599, 0.4329, 0.7438, 0.6219, 0.7438, 0.6219, 0.7599, 0.4329, 0.7599, 0.6219, 0.7438, 0.811, 0.7438, 0.811, 0.7599, 0.6219, 0.7599])
me_plane_001.materials.append(mat_dress)
me_plane_001.materials.append(mat_armgarnish)
me_plane_001.materials.append(mat_garnish)
me_plane_001.materials.append(mat_belt)
me_plane_001.update()

# ---- objects
ob_plane = bpy.data.objects.new('Plane', me_plane)
ob_dress = bpy.data.objects.new('Dress', me_plane_001)

# ---- transforms, parenting, visibility, modifiers, constraints
ob_plane.location = (0.0, 0.0, 0.0)
ob_plane.scale = (0.5, 0.5, 0.5)
ob_plane.hide_render = True
ob_dress.location = (0.0, 0.0, 0.0)
ob_dress.scale = (0.2116, 0.4232, 0.4232)
_m = ob_dress.modifiers.new('Mirror', 'MIRROR')
_m.use_axis = (True, False, True)

# ---- collection membership
scene.collection.objects.link(ob_plane)
scene.collection.objects.link(ob_dress)

# ---- scene / render settings (as saved in the file)
scene.frame_start = 1; scene.frame_end = 250; scene.frame_set(1)
scene.render.engine = 'BLENDER_EEVEE_NEXT'
scene.render.bake_bias = 0.0
scene.render.bake_samples = 0
scene.render.compositor_device = 'GPU'
scene.eevee.use_volume_custom_range = False
scene.eevee.fast_gi_thickness_near = 0.1
scene.eevee.fast_gi_thickness_far = 0.0
scene.eevee.ray_tracing_options.screen_trace_thickness = 0.1
bpy.context.view_layer.update()

# ---- added for rendering (the .blend has no active camera and no usable light): camera, sun
cam_auto = bpy.data.cameras.new('AutoCamera')
cam_auto.lens = 50.0
cam_auto.sensor_width = 36.0
cam_auto.clip_end = 1000.0
ob_auto_camera = bpy.data.objects.new('AutoCamera', cam_auto)
scene.collection.objects.link(ob_auto_camera)
ob_auto_camera.location = (1.16923, -1.4073, 0.935382)
ob_auto_camera.rotation_euler = (1.09748, -7.21219e-08, 0.694738)
scene.camera = ob_auto_camera
light_auto_sun = bpy.data.lights.new('AutoSun', 'SUN')
light_auto_sun.energy = 3.0
light_auto_sun.angle = 0.0523599
ob_auto_sun = bpy.data.objects.new('AutoSun', light_auto_sun)
scene.collection.objects.link(ob_auto_sun)
ob_auto_sun.rotation_euler = (0.872665, 0.174533, 0.523599)
bpy.context.view_layer.update()
